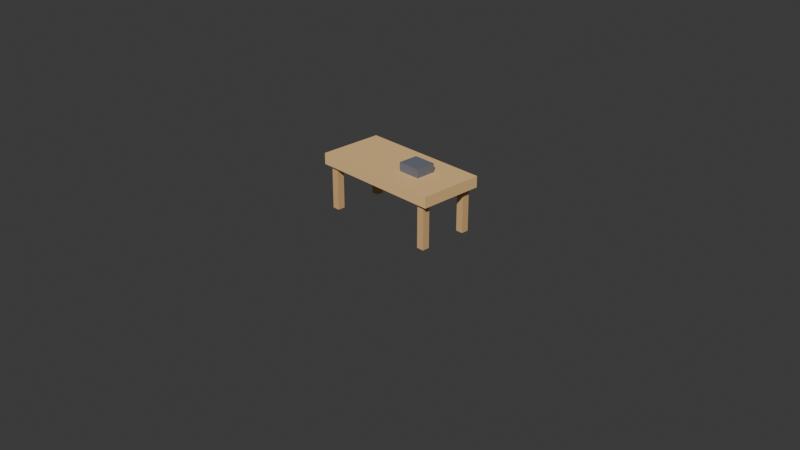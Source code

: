 # Source: 10_coffee_table.blend  (saved by Blender 5.1.30; exported with 4.5.12 LTS)
import bpy
from mathutils import Matrix  # noqa: F401  (used for matrix-valued properties, if any)

bpy.ops.wm.read_factory_settings(use_empty=True)
scene = bpy.context.scene
scene.name = 'Scene'

# ---- collections
col_collection = bpy.data.collections.new('Collection'); scene.collection.children.link(col_collection)

# ---- materials (node trees are filled in below, after node groups)
mat_16_coffee_table_1 = bpy.data.materials.new('16_coffee_table_1')
mat_16_coffee_table_1.diffuse_color = (0.8863, 0.5725, 0.251, 1.0)
mat_16_coffee_table_2 = bpy.data.materials.new('16_coffee_table_2')
mat_16_coffee_table_2.diffuse_color = (0.7216, 0.4431, 0.2, 1.0)
mat_16_coffee_table_3 = bpy.data.materials.new('16_coffee_table_3')
mat_16_coffee_table_3.diffuse_color = (0.7216, 0.4431, 0.2, 1.0)
mat_16_coffee_table_4 = bpy.data.materials.new('16_coffee_table_4')
mat_16_coffee_table_4.diffuse_color = (0.7216, 0.4431, 0.2, 1.0)
mat_16_coffee_table_5 = bpy.data.materials.new('16_coffee_table_5')
mat_16_coffee_table_5.diffuse_color = (0.7216, 0.4431, 0.2, 1.0)
mat_16_coffee_table_6 = bpy.data.materials.new('16_coffee_table_6')
mat_16_coffee_table_6.diffuse_color = (0.1569, 0.1686, 0.2039, 1.0)

# ---- material node trees
mat_16_coffee_table_1.use_nodes = True; mat_16_coffee_table_1.node_tree.nodes.clear()
_N = mat_16_coffee_table_1.node_tree.nodes; _L = mat_16_coffee_table_1.node_tree.links
n0 = _N.new('ShaderNodeBsdfPrincipled'); n0.name = 'Principled BSDF'; n0.location = (10, 300)
n0.inputs[0].default_value = (0.8863, 0.5725, 0.251, 1.0)
n0.inputs[2].default_value = 0.65
n1 = _N.new('ShaderNodeOutputMaterial'); n1.name = 'Material Output'; n1.location = (300, 300)
_L.new(n0.outputs[0], n1.inputs[0])
n1.is_active_output = True
mat_16_coffee_table_2.use_nodes = True; mat_16_coffee_table_2.node_tree.nodes.clear()
_N = mat_16_coffee_table_2.node_tree.nodes; _L = mat_16_coffee_table_2.node_tree.links
n0 = _N.new('ShaderNodeBsdfPrincipled'); n0.name = 'Principled BSDF'; n0.location = (10, 300)
n0.inputs[0].default_value = (0.7216, 0.4431, 0.2, 1.0)
n0.inputs[2].default_value = 0.65
n1 = _N.new('ShaderNodeOutputMaterial'); n1.name = 'Material Output'; n1.location = (300, 300)
_L.new(n0.outputs[0], n1.inputs[0])
n1.is_active_output = True
mat_16_coffee_table_3.use_nodes = True; mat_16_coffee_table_3.node_tree.nodes.clear()
_N = mat_16_coffee_table_3.node_tree.nodes; _L = mat_16_coffee_table_3.node_tree.links
n0 = _N.new('ShaderNodeBsdfPrincipled'); n0.name = 'Principled BSDF'; n0.location = (10, 300)
n0.inputs[0].default_value = (0.7216, 0.4431, 0.2, 1.0)
n0.inputs[2].default_value = 0.65
n1 = _N.new('ShaderNodeOutputMaterial'); n1.name = 'Material Output'; n1.location = (300, 300)
_L.new(n0.outputs[0], n1.inputs[0])
n1.is_active_output = True
mat_16_coffee_table_4.use_nodes = True; mat_16_coffee_table_4.node_tree.nodes.clear()
_N = mat_16_coffee_table_4.node_tree.nodes; _L = mat_16_coffee_table_4.node_tree.links
n0 = _N.new('ShaderNodeBsdfPrincipled'); n0.name = 'Principled BSDF'; n0.location = (10, 300)
n0.inputs[0].default_value = (0.7216, 0.4431, 0.2, 1.0)
n0.inputs[2].default_value = 0.65
n1 = _N.new('ShaderNodeOutputMaterial'); n1.name = 'Material Output'; n1.location = (300, 300)
_L.new(n0.outputs[0], n1.inputs[0])
n1.is_active_output = True
mat_16_coffee_table_5.use_nodes = True; mat_16_coffee_table_5.node_tree.nodes.clear()
_N = mat_16_coffee_table_5.node_tree.nodes; _L = mat_16_coffee_table_5.node_tree.links
n0 = _N.new('ShaderNodeBsdfPrincipled'); n0.name = 'Principled BSDF'; n0.location = (10, 300)
n0.inputs[0].default_value = (0.7216, 0.4431, 0.2, 1.0)
n0.inputs[2].default_value = 0.65
n1 = _N.new('ShaderNodeOutputMaterial'); n1.name = 'Material Output'; n1.location = (300, 300)
_L.new(n0.outputs[0], n1.inputs[0])
n1.is_active_output = True
mat_16_coffee_table_6.use_nodes = True; mat_16_coffee_table_6.node_tree.nodes.clear()
_N = mat_16_coffee_table_6.node_tree.nodes; _L = mat_16_coffee_table_6.node_tree.links
n0 = _N.new('ShaderNodeBsdfPrincipled'); n0.name = 'Principled BSDF'; n0.location = (10, 300)
n0.inputs[0].default_value = (0.1569, 0.1686, 0.2039, 1.0)
n0.inputs[2].default_value = 0.65
n1 = _N.new('ShaderNodeOutputMaterial'); n1.name = 'Material Output'; n1.location = (300, 300)
_L.new(n0.outputs[0], n1.inputs[0])
n1.is_active_output = True

# ---- world
world_world = bpy.data.worlds.new('World'); scene.world = world_world
world_world.use_nodes = True; world_world.node_tree.nodes.clear()
_N = world_world.node_tree.nodes; _L = world_world.node_tree.links
n0 = _N.new('ShaderNodeOutputWorld'); n0.name = 'World Output'; n0.location = (200, 100)
n1 = _N.new('ShaderNodeBackground'); n1.name = 'Background'; n1.location = (-200, 100)
n1.inputs[0].default_value = (0.05088, 0.05088, 0.05088, 1.0)
_L.new(n1.outputs[0], n0.inputs[0])
n0.is_active_output = True
world_world.color = (0.05088, 0.05088, 0.05088)
world_world.sun_shadow_jitter_overblur = 0.0

# ---- cameras
cam_camera = bpy.data.cameras.new('Camera')
cam_camera.clip_end = 100.0
cam_camera.ortho_scale = 7.314

# ---- meshes
me_part_1_016 = bpy.data.meshes.new('part_1.016')
me_part_1_016.from_pydata([(-0.725, 0.06, -0.35), (-0.725, -0.06, -0.35), (-0.725, 0.06, 0.35), (-0.725, -0.06, 0.35), (0.725, 0.06, -0.35), (0.725, -0.06, -0.35), (0.725, 0.06, 0.35), (0.725, -0.06, 0.35)], [], [(1, 3, 0), (4, 1, 0), (0, 3, 2), (2, 4, 0), (1, 7, 3), (5, 1, 4), (5, 7, 1), (3, 7, 2), (6, 4, 2), (2, 7, 6), (6, 5, 4), (7, 5, 6)])
me_part_1_016.materials.append(mat_16_coffee_table_1)
me_part_1_016.update()
me_part_2_015 = bpy.data.meshes.new('part_2.015')
me_part_2_015.from_pydata([(-0.04, 0.25, -0.04), (-0.04, -0.25, -0.04), (-0.04, 0.25, 0.04), (-0.04, -0.25, 0.04), (0.04, 0.25, -0.04), (0.04, -0.25, -0.04), (0.04, 0.25, 0.04), (0.04, -0.25, 0.04)], [], [(1, 3, 0), (4, 1, 0), (0, 3, 2), (2, 4, 0), (1, 7, 3), (5, 1, 4), (5, 7, 1), (3, 7, 2), (6, 4, 2), (2, 7, 6), (6, 5, 4), (7, 5, 6)])
me_part_2_015.materials.append(mat_16_coffee_table_2)
me_part_2_015.update()
me_part_3_015 = bpy.data.meshes.new('part_3.015')
me_part_3_015.from_pydata([(-0.04, 0.25, -0.04), (-0.04, -0.25, -0.04), (-0.04, 0.25, 0.04), (-0.04, -0.25, 0.04), (0.04, 0.25, -0.04), (0.04, -0.25, -0.04), (0.04, 0.25, 0.04), (0.04, -0.25, 0.04)], [], [(1, 3, 0), (4, 1, 0), (0, 3, 2), (2, 4, 0), (1, 7, 3), (5, 1, 4), (5, 7, 1), (3, 7, 2), (6, 4, 2), (2, 7, 6), (6, 5, 4), (7, 5, 6)])
me_part_3_015.materials.append(mat_16_coffee_table_3)
me_part_3_015.update()
me_part_4_014 = bpy.data.meshes.new('part_4.014')
me_part_4_014.from_pydata([(-0.04, 0.25, -0.04), (-0.04, -0.25, -0.04), (-0.04, 0.25, 0.04), (-0.04, -0.25, 0.04), (0.04, 0.25, -0.04), (0.04, -0.25, -0.04), (0.04, 0.25, 0.04), (0.04, -0.25, 0.04)], [], [(1, 3, 0), (4, 1, 0), (0, 3, 2), (2, 4, 0), (1, 7, 3), (5, 1, 4), (5, 7, 1), (3, 7, 2), (6, 4, 2), (2, 7, 6), (6, 5, 4), (7, 5, 6)])
me_part_4_014.materials.append(mat_16_coffee_table_4)
me_part_4_014.update()
me_part_5_015 = bpy.data.meshes.new('part_5.015')
me_part_5_015.from_pydata([(-0.04, 0.25, -0.04), (-0.04, -0.25, -0.04), (-0.04, 0.25, 0.04), (-0.04, -0.25, 0.04), (0.04, 0.25, -0.04), (0.04, -0.25, -0.04), (0.04, 0.25, 0.04), (0.04, -0.25, 0.04)], [], [(1, 3, 0), (4, 1, 0), (0, 3, 2), (2, 4, 0), (1, 7, 3), (5, 1, 4), (5, 7, 1), (3, 7, 2), (6, 4, 2), (2, 7, 6), (6, 5, 4), (7, 5, 6)])
me_part_5_015.materials.append(mat_16_coffee_table_5)
me_part_5_015.update()
me_part_6_012 = bpy.data.meshes.new('part_6.012')
me_part_6_012.from_pydata([(-0.125, 0.055, -0.11), (-0.125, -0.055, -0.11), (-0.125, 0.055, 0.11), (-0.125, -0.055, 0.11), (0.125, 0.055, -0.11), (0.125, -0.055, -0.11), (0.125, 0.055, 0.11), (0.125, -0.055, 0.11)], [], [(1, 3, 0), (4, 1, 0), (0, 3, 2), (2, 4, 0), (1, 7, 3), (5, 1, 4), (5, 7, 1), (3, 7, 2), (6, 4, 2), (2, 7, 6), (6, 5, 4), (7, 5, 6)])
me_part_6_012.materials.append(mat_16_coffee_table_6)
me_part_6_012.update()

# ---- objects
ob_camera = bpy.data.objects.new('Camera', cam_camera)
ob_world_001 = bpy.data.objects.new('world.001', None)
ob_part_1_001 = bpy.data.objects.new('part_1.001', me_part_1_016)
ob_part_2_001 = bpy.data.objects.new('part_2.001', me_part_2_015)
ob_part_3_001 = bpy.data.objects.new('part_3.001', me_part_3_015)
ob_part_4_001 = bpy.data.objects.new('part_4.001', me_part_4_014)
ob_part_5_001 = bpy.data.objects.new('part_5.001', me_part_5_015)
ob_part_6_001 = bpy.data.objects.new('part_6.001', me_part_6_012)

# ---- transforms, parenting, visibility, modifiers, constraints
ob_camera.location = (7.359, -6.926, 4.958)
ob_camera.rotation_euler = (1.109, 0.0, 0.8149)
ob_camera.lock_rotations_4d = False
ob_camera.empty_display_type = 'ARROWS'
ob_camera.color = (0.0, 0.0, 0.0, 0.0)
ob_camera.display_type = 'WIRE'
ob_camera.lineart.crease_threshold = 0.0
ob_world_001.location = (0.0, 0.0, 0.0)
ob_world_001.rotation_mode = 'QUATERNION'
ob_world_001.rotation_quaternion = (0.7071, -0.7071, -1.57e-16, 0.0)
ob_world_001.empty_display_size = 0.001
ob_part_1_001.parent = ob_world_001
ob_part_1_001.location = (0.0, -0.54, 0.0)
ob_part_1_001.rotation_mode = 'QUATERNION'
ob_part_1_001.rotation_quaternion = (1.0, 0.0, 0.0, 0.0)
ob_part_2_001.parent = ob_world_001
ob_part_2_001.location = (-0.62, -0.25, -0.27)
ob_part_2_001.rotation_mode = 'QUATERNION'
ob_part_2_001.rotation_quaternion = (1.0, 0.0, 0.0, 0.0)
ob_part_3_001.parent = ob_world_001
ob_part_3_001.location = (-0.62, -0.25, 0.27)
ob_part_3_001.rotation_mode = 'QUATERNION'
ob_part_3_001.rotation_quaternion = (1.0, 0.0, 0.0, 0.0)
ob_part_4_001.parent = ob_world_001
ob_part_4_001.location = (0.62, -0.25, -0.27)
ob_part_4_001.rotation_mode = 'QUATERNION'
ob_part_4_001.rotation_quaternion = (1.0, 0.0, 0.0, 0.0)
ob_part_5_001.parent = ob_world_001
ob_part_5_001.location = (0.62, -0.25, 0.27)
ob_part_5_001.rotation_mode = 'QUATERNION'
ob_part_5_001.rotation_quaternion = (1.0, 0.0, 0.0, 0.0)
ob_part_6_001.parent = ob_world_001
ob_part_6_001.location = (0.25, -0.64, 0.0)
ob_part_6_001.rotation_mode = 'QUATERNION'
ob_part_6_001.rotation_quaternion = (1.0, 0.0, 0.0, 0.0)

# ---- collection membership
col_collection.objects.link(ob_camera)
col_collection.objects.link(ob_world_001)
col_collection.objects.link(ob_part_1_001)
col_collection.objects.link(ob_part_2_001)
col_collection.objects.link(ob_part_3_001)
col_collection.objects.link(ob_part_4_001)
col_collection.objects.link(ob_part_5_001)
col_collection.objects.link(ob_part_6_001)

# ---- scene / render settings (as saved in the file)
scene.camera = ob_camera
scene.frame_start = 1; scene.frame_end = 250; scene.frame_set(0)
scene.render.engine = 'BLENDER_EEVEE_NEXT'
scene.render.bake_bias = 0.0
scene.render.bake_samples = 0
scene.cycles.sampling_pattern = 'TABULATED_SOBOL'
scene.eevee.use_volume_custom_range = False
bpy.context.view_layer.update()

# ---- added for rendering (the .blend has no usable light): sun
light_auto_sun = bpy.data.lights.new('AutoSun', 'SUN')
light_auto_sun.energy = 3.0
light_auto_sun.angle = 0.0523599
ob_auto_sun = bpy.data.objects.new('AutoSun', light_auto_sun)
scene.collection.objects.link(ob_auto_sun)
ob_auto_sun.rotation_euler = (0.872665, 0.174533, 0.523599)
bpy.context.view_layer.update()
